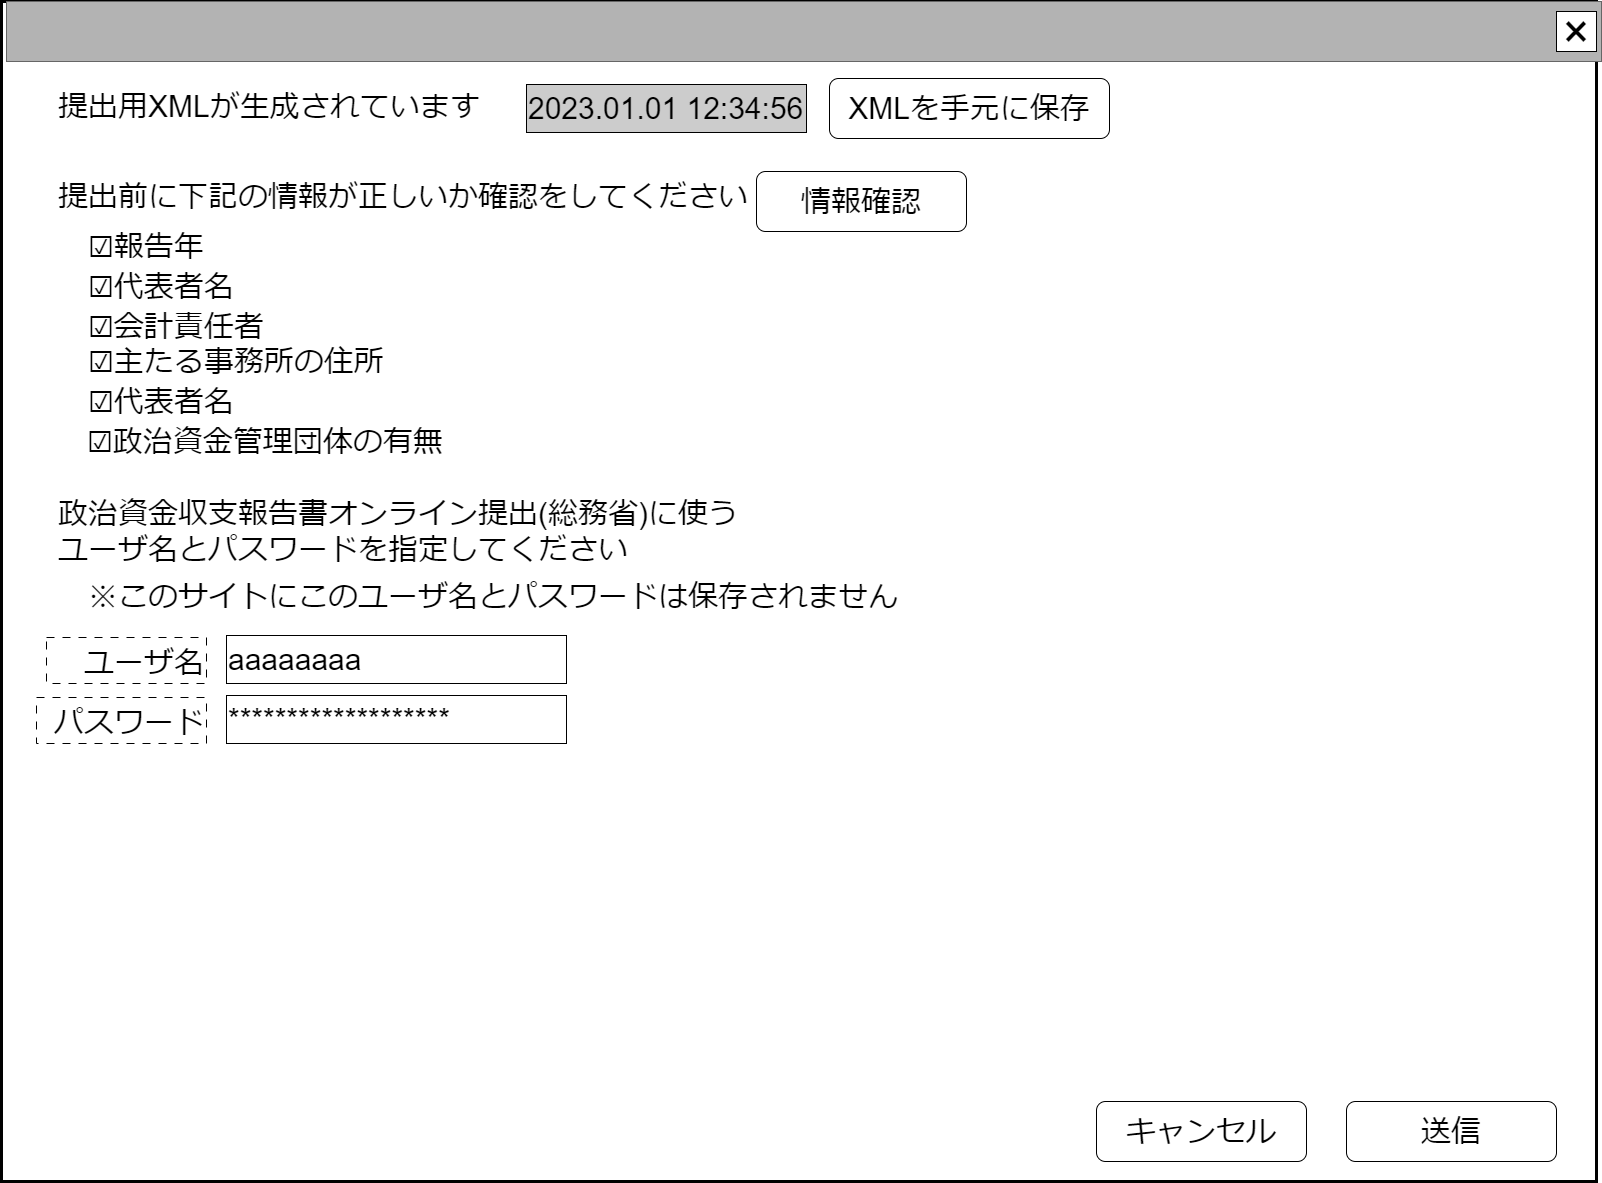

The diagram above was exported from draw.io. Its source (the exported page's mxGraphModel, read from the mxfile embedded in the PNG):
<mxGraphModel dx="2466" dy="1718" grid="1" gridSize="10" guides="1" tooltips="1" connect="1" arrows="1" fold="1" page="1" pageScale="1" pageWidth="1600" pageHeight="1200" math="0" shadow="0">
  <root>
    <mxCell id="0" />
    <mxCell id="cFaB45KztUIKXS-_cTrr-9" value="ウインドウ" style="locked=1;" parent="0" />
    <mxCell id="cFaB45KztUIKXS-_cTrr-10" value="" style="rounded=0;whiteSpace=wrap;html=1;strokeWidth=3;" parent="cFaB45KztUIKXS-_cTrr-9" vertex="1">
      <mxGeometry x="-5" width="1595" height="1180" as="geometry" />
    </mxCell>
    <mxCell id="cFaB45KztUIKXS-_cTrr-11" value="" style="rounded=0;whiteSpace=wrap;html=1;fillColor=#B3B3B3;fontColor=#333333;strokeColor=#666666;" parent="cFaB45KztUIKXS-_cTrr-9" vertex="1">
      <mxGeometry width="1595" height="60" as="geometry" />
    </mxCell>
    <mxCell id="cFaB45KztUIKXS-_cTrr-12" value="&lt;font style=&quot;font-size: 48px;&quot;&gt;×&lt;/font&gt;" style="rounded=0;whiteSpace=wrap;html=1;" parent="cFaB45KztUIKXS-_cTrr-9" vertex="1">
      <mxGeometry x="1550" y="10" width="40" height="40" as="geometry" />
    </mxCell>
    <mxCell id="cFaB45KztUIKXS-_cTrr-14" value="名称未設定レイヤ" style="" parent="0" />
    <mxCell id="HvR4dSRWBfD3urc1JDpB-6" value="&lt;font style=&quot;font-size: 30px;&quot;&gt;提出用XMLが生成されています&lt;/font&gt;" style="text;html=1;strokeColor=none;fillColor=none;align=left;verticalAlign=middle;whiteSpace=wrap;rounded=0;" parent="cFaB45KztUIKXS-_cTrr-14" vertex="1">
      <mxGeometry x="50" y="90" width="470" height="30" as="geometry" />
    </mxCell>
    <mxCell id="HvR4dSRWBfD3urc1JDpB-7" value="&lt;span style=&quot;font-size: 30px;&quot;&gt;2023.01.01 12:34:56&lt;/span&gt;" style="rounded=0;whiteSpace=wrap;html=1;align=left;fillColor=#CCCCCC;" parent="cFaB45KztUIKXS-_cTrr-14" vertex="1">
      <mxGeometry x="520" y="83" width="280" height="48" as="geometry" />
    </mxCell>
    <mxCell id="HvR4dSRWBfD3urc1JDpB-8" value="&lt;font style=&quot;font-size: 30px;&quot;&gt;提出前に下記の情報が正しいか確認をしてください&lt;/font&gt;" style="text;html=1;strokeColor=none;fillColor=none;align=left;verticalAlign=middle;whiteSpace=wrap;rounded=0;" parent="cFaB45KztUIKXS-_cTrr-14" vertex="1">
      <mxGeometry x="50" y="180" width="750" height="30" as="geometry" />
    </mxCell>
    <mxCell id="HvR4dSRWBfD3urc1JDpB-9" value="&lt;font style=&quot;font-size: 30px;&quot;&gt;☑報告年&lt;/font&gt;" style="text;html=1;strokeColor=none;fillColor=none;align=left;verticalAlign=middle;whiteSpace=wrap;rounded=0;" parent="cFaB45KztUIKXS-_cTrr-14" vertex="1">
      <mxGeometry x="80" y="230" width="750" height="30" as="geometry" />
    </mxCell>
    <mxCell id="HvR4dSRWBfD3urc1JDpB-10" value="&lt;font style=&quot;font-size: 30px;&quot;&gt;☑代表者名&lt;/font&gt;" style="text;html=1;strokeColor=none;fillColor=none;align=left;verticalAlign=middle;whiteSpace=wrap;rounded=0;" parent="cFaB45KztUIKXS-_cTrr-14" vertex="1">
      <mxGeometry x="80" y="270" width="750" height="30" as="geometry" />
    </mxCell>
    <mxCell id="HvR4dSRWBfD3urc1JDpB-11" value="&lt;span style=&quot;font-size: 30px;&quot;&gt;☑会計責任者&lt;/span&gt;" style="text;html=1;strokeColor=none;fillColor=none;align=left;verticalAlign=middle;whiteSpace=wrap;rounded=0;" parent="cFaB45KztUIKXS-_cTrr-14" vertex="1">
      <mxGeometry x="80" y="310" width="750" height="30" as="geometry" />
    </mxCell>
    <mxCell id="HvR4dSRWBfD3urc1JDpB-12" value="&lt;font style=&quot;font-size: 30px;&quot;&gt;☑主たる事務所の住所&lt;/font&gt;" style="text;html=1;strokeColor=none;fillColor=none;align=left;verticalAlign=middle;whiteSpace=wrap;rounded=0;" parent="cFaB45KztUIKXS-_cTrr-14" vertex="1">
      <mxGeometry x="80" y="345" width="750" height="30" as="geometry" />
    </mxCell>
    <mxCell id="HvR4dSRWBfD3urc1JDpB-13" value="&lt;font style=&quot;font-size: 30px;&quot;&gt;☑代表者名&lt;/font&gt;" style="text;html=1;strokeColor=none;fillColor=none;align=left;verticalAlign=middle;whiteSpace=wrap;rounded=0;" parent="cFaB45KztUIKXS-_cTrr-14" vertex="1">
      <mxGeometry x="80" y="385" width="750" height="30" as="geometry" />
    </mxCell>
    <mxCell id="HvR4dSRWBfD3urc1JDpB-14" value="&lt;span style=&quot;font-size: 30px;&quot;&gt;☑政治資金管理団体の有無&lt;/span&gt;" style="text;html=1;strokeColor=none;fillColor=none;align=left;verticalAlign=middle;whiteSpace=wrap;rounded=0;" parent="cFaB45KztUIKXS-_cTrr-14" vertex="1">
      <mxGeometry x="79" y="425" width="750" height="30" as="geometry" />
    </mxCell>
    <mxCell id="HvR4dSRWBfD3urc1JDpB-15" value="&lt;span style=&quot;font-size: 30px;&quot;&gt;送信&lt;/span&gt;" style="rounded=1;whiteSpace=wrap;html=1;" parent="cFaB45KztUIKXS-_cTrr-14" vertex="1">
      <mxGeometry x="1340" y="1100" width="210" height="60" as="geometry" />
    </mxCell>
    <mxCell id="HvR4dSRWBfD3urc1JDpB-16" value="&lt;span style=&quot;font-size: 30px;&quot;&gt;キャンセル&lt;/span&gt;" style="rounded=1;whiteSpace=wrap;html=1;" parent="cFaB45KztUIKXS-_cTrr-14" vertex="1">
      <mxGeometry x="1090" y="1100" width="210" height="60" as="geometry" />
    </mxCell>
    <mxCell id="HvR4dSRWBfD3urc1JDpB-17" value="&lt;span style=&quot;font-size: 30px;&quot;&gt;ユーザ名&lt;/span&gt;" style="rounded=0;whiteSpace=wrap;html=1;align=right;dashed=1;dashPattern=8 8;verticalAlign=bottom;" parent="cFaB45KztUIKXS-_cTrr-14" vertex="1">
      <mxGeometry x="40" y="636" width="160" height="46" as="geometry" />
    </mxCell>
    <mxCell id="HvR4dSRWBfD3urc1JDpB-18" value="&lt;span style=&quot;font-size: 30px;&quot;&gt;aaaaaaaa&lt;/span&gt;" style="rounded=0;whiteSpace=wrap;html=1;align=left;" parent="cFaB45KztUIKXS-_cTrr-14" vertex="1">
      <mxGeometry x="220" y="634" width="340" height="48" as="geometry" />
    </mxCell>
    <mxCell id="HvR4dSRWBfD3urc1JDpB-19" value="&lt;span style=&quot;font-size: 30px;&quot;&gt;パスワード&lt;/span&gt;" style="rounded=0;whiteSpace=wrap;html=1;align=right;dashed=1;dashPattern=8 8;verticalAlign=bottom;" parent="cFaB45KztUIKXS-_cTrr-14" vertex="1">
      <mxGeometry x="30" y="696" width="170" height="46" as="geometry" />
    </mxCell>
    <mxCell id="HvR4dSRWBfD3urc1JDpB-20" value="&lt;span style=&quot;font-size: 30px;&quot;&gt;*******************&lt;/span&gt;" style="rounded=0;whiteSpace=wrap;html=1;align=left;" parent="cFaB45KztUIKXS-_cTrr-14" vertex="1">
      <mxGeometry x="220" y="694" width="340" height="48" as="geometry" />
    </mxCell>
    <mxCell id="HvR4dSRWBfD3urc1JDpB-21" value="&lt;font style=&quot;font-size: 30px;&quot;&gt;政治資金収支報告書オンライン提出(総務省)に使う&lt;br&gt;ユーザ名とパスワードを指定してください&lt;/font&gt;" style="text;html=1;strokeColor=none;fillColor=none;align=left;verticalAlign=middle;whiteSpace=wrap;rounded=0;" parent="cFaB45KztUIKXS-_cTrr-14" vertex="1">
      <mxGeometry x="50" y="490" width="750" height="80" as="geometry" />
    </mxCell>
    <mxCell id="HvR4dSRWBfD3urc1JDpB-23" value="&lt;font style=&quot;font-size: 30px;&quot;&gt;※このサイトにこのユーザ名とパスワードは保存されません&lt;/font&gt;" style="text;html=1;strokeColor=none;fillColor=none;align=left;verticalAlign=middle;whiteSpace=wrap;rounded=0;" parent="cFaB45KztUIKXS-_cTrr-14" vertex="1">
      <mxGeometry x="80" y="580" width="840" height="30" as="geometry" />
    </mxCell>
    <mxCell id="HvR4dSRWBfD3urc1JDpB-24" value="&lt;span style=&quot;font-size: 30px;&quot;&gt;情報確認&lt;/span&gt;" style="rounded=1;whiteSpace=wrap;html=1;" parent="cFaB45KztUIKXS-_cTrr-14" vertex="1">
      <mxGeometry x="750" y="170" width="210" height="60" as="geometry" />
    </mxCell>
    <mxCell id="F9iB_r5FRB9_6duXlGvd-1" value="&lt;font style=&quot;font-size: 30px;&quot;&gt;XMLを手元に保存&lt;/font&gt;" style="rounded=1;whiteSpace=wrap;html=1;" vertex="1" parent="cFaB45KztUIKXS-_cTrr-14">
      <mxGeometry x="823" y="77" width="280" height="60" as="geometry" />
    </mxCell>
  </root>
</mxGraphModel>